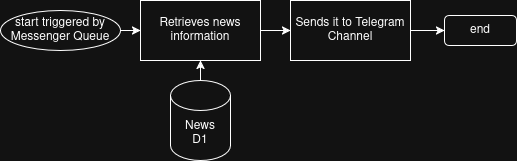

The diagram above was exported from draw.io. Its source (the exported page's mxGraphModel, read from the mxfile embedded in the PNG):
<mxGraphModel dx="1426" dy="795" grid="1" gridSize="10" guides="1" tooltips="1" connect="1" arrows="1" fold="1" page="1" pageScale="1" pageWidth="827" pageHeight="1169" math="0" shadow="0">
  <root>
    <mxCell id="0" />
    <mxCell id="1" parent="0" />
    <mxCell id="2" edge="1" parent="1" source="3" style="edgeStyle=orthogonalEdgeStyle;rounded=0;orthogonalLoop=1;jettySize=auto;html=1;" target="5" value="">
      <mxGeometry relative="1" as="geometry" />
    </mxCell>
    <mxCell id="3" parent="1" style="ellipse;whiteSpace=wrap;html=1;" value="&lt;div&gt;start triggered by&lt;/div&gt;&lt;div&gt;Messenger&amp;nbsp;Queue&lt;/div&gt;" vertex="1">
      <mxGeometry height="40" width="120" x="30" y="490" as="geometry" />
    </mxCell>
    <mxCell id="4" edge="1" parent="1" source="5" style="edgeStyle=orthogonalEdgeStyle;rounded=0;orthogonalLoop=1;jettySize=auto;html=1;" target="8" value="">
      <mxGeometry relative="1" as="geometry" />
    </mxCell>
    <mxCell id="5" parent="1" style="rounded=0;whiteSpace=wrap;html=1;" value="Retrieves news information" vertex="1">
      <mxGeometry height="60" width="120" x="170" y="480" as="geometry" />
    </mxCell>
    <mxCell id="6" parent="1" style="rounded=1;whiteSpace=wrap;html=1;" value="end" vertex="1">
      <mxGeometry height="30" width="72" x="474" y="495" as="geometry" />
    </mxCell>
    <mxCell id="7" edge="1" parent="1" source="8" style="edgeStyle=orthogonalEdgeStyle;rounded=0;orthogonalLoop=1;jettySize=auto;html=1;" target="6" value="">
      <mxGeometry relative="1" as="geometry" />
    </mxCell>
    <mxCell id="8" parent="1" style="rounded=0;whiteSpace=wrap;html=1;" value="Sends it to Telegram Channel" vertex="1">
      <mxGeometry height="60" width="120" x="320" y="480" as="geometry" />
    </mxCell>
    <mxCell id="9" edge="1" parent="1" source="10" style="edgeStyle=orthogonalEdgeStyle;rounded=0;orthogonalLoop=1;jettySize=auto;html=1;" target="5" value="">
      <mxGeometry relative="1" as="geometry" />
    </mxCell>
    <mxCell id="10" parent="1" style="shape=cylinder3;whiteSpace=wrap;html=1;boundedLbl=1;backgroundOutline=1;size=15;" value="&lt;div&gt;News&lt;/div&gt;&lt;div&gt;D1&lt;/div&gt;" vertex="1">
      <mxGeometry height="80" width="60" x="200" y="560" as="geometry" />
    </mxCell>
  </root>
</mxGraphModel>